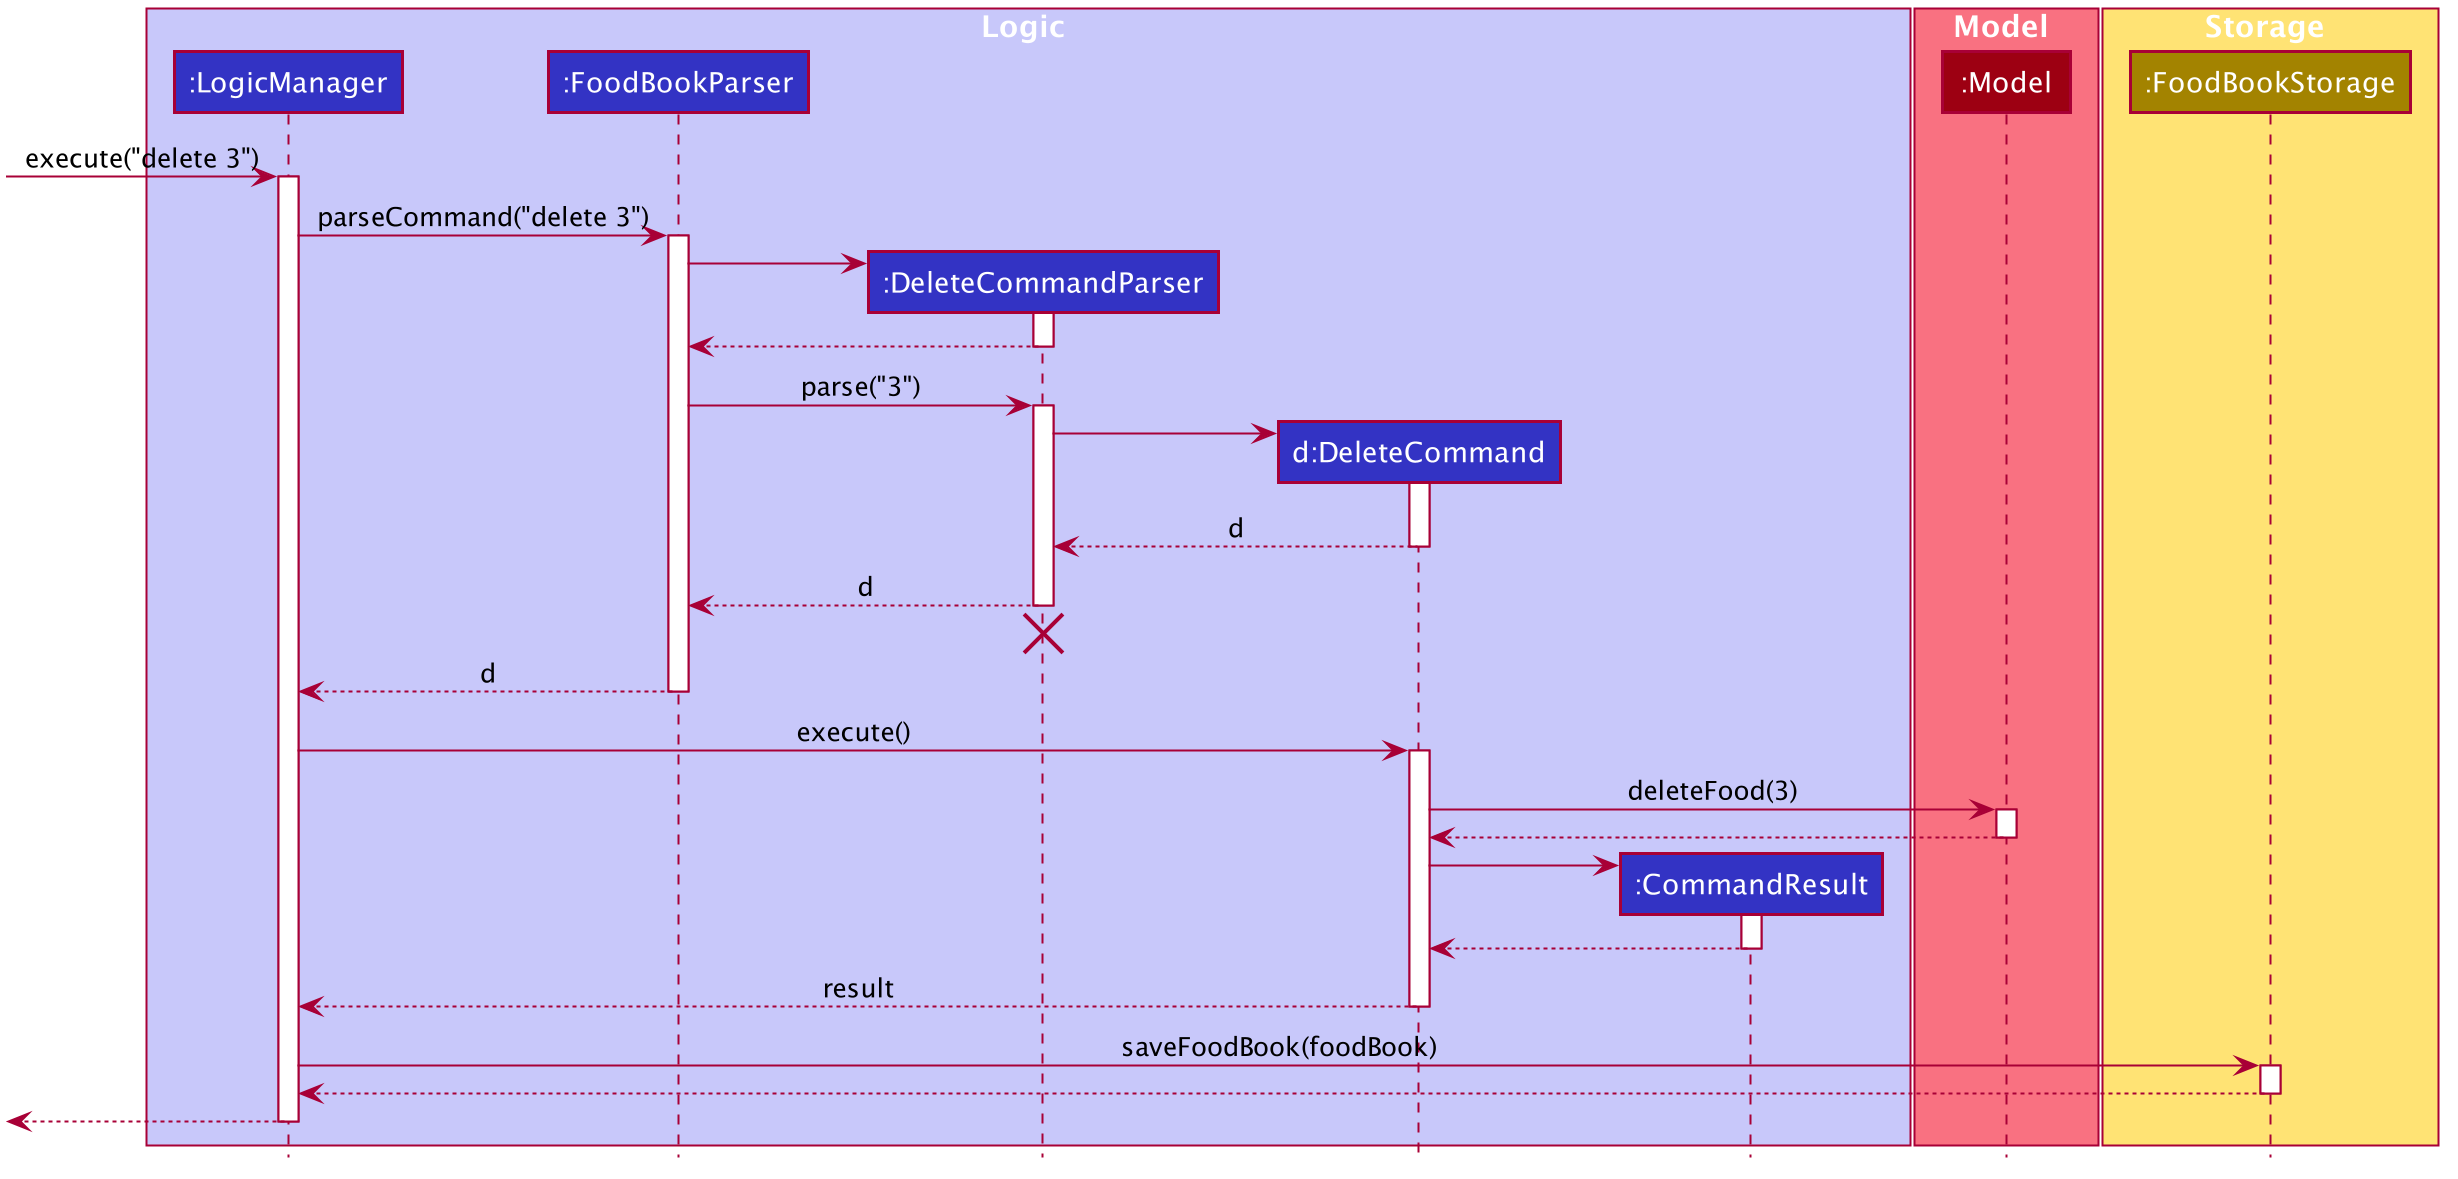

The diagram above was rendered by PlantUML. Its source (embedded in the PNG):
@startuml








skinparam BackgroundColor #FFFFFFF

skinparam Shadowing false

skinparam Class {
    FontColor #FFFFFF
    BorderThickness 1
    BorderColor #FFFFFF
    StereotypeFontColor #FFFFFF
    FontName Arial
}

skinparam Actor {
    BorderColor #000000
    Color #000000
    FontName Arial
}

skinparam Sequence {
    MessageAlign center
    BoxFontSize 15
    BoxPadding 0
    BoxFontColor #FFFFFF
    FontName Arial
}

skinparam Participant {
    FontColor #FFFFFFF
    Padding 20
}

skinparam MinClassWidth 50
skinparam ParticipantPadding 10
skinparam Shadowing false
skinparam DefaultTextAlignment center
skinparam packageStyle Rectangle

hide footbox
hide members
hide circle

box Logic #C8C8FA
participant ":LogicManager" as LogicManager #3333C4
participant ":FoodBookParser" as FoodBookParser #3333C4
participant ":DeleteCommandParser" as DeleteCommandParser #3333C4
participant "d:DeleteCommand" as DeleteCommand #3333C4
participant ":CommandResult" as CommandResult #3333C4
end box

box Model #F97181
participant ":Model" as Model #9D0012
end box

box Storage #FFE374
participant ":FoodBookStorage" as FoodBookStorage #A38300
end box

[-> LogicManager : execute("delete 3")
activate LogicManager

LogicManager -> FoodBookParser : parseCommand("delete 3")
activate FoodBookParser

create DeleteCommandParser
FoodBookParser -> DeleteCommandParser
activate DeleteCommandParser

DeleteCommandParser --> FoodBookParser
deactivate DeleteCommandParser

FoodBookParser -> DeleteCommandParser : parse("3")
activate DeleteCommandParser

create DeleteCommand
DeleteCommandParser -> DeleteCommand
activate DeleteCommand

DeleteCommand --> DeleteCommandParser : d
deactivate DeleteCommand

DeleteCommandParser --> FoodBookParser : d
deactivate DeleteCommandParser
DeleteCommandParser -[hidden]-> FoodBookParser
destroy DeleteCommandParser

FoodBookParser --> LogicManager : d
deactivate FoodBookParser

LogicManager -> DeleteCommand : execute()
activate DeleteCommand

DeleteCommand -> Model : deleteFood(3)
activate Model

Model --> DeleteCommand
deactivate Model

create CommandResult
DeleteCommand -> CommandResult
activate CommandResult

CommandResult --> DeleteCommand
deactivate CommandResult

DeleteCommand --> LogicManager : result
deactivate DeleteCommand

LogicManager -> FoodBookStorage : saveFoodBook(foodBook)
activate FoodBookStorage

FoodBookStorage --> LogicManager
deactivate FoodBookStorage

[<--LogicManager
deactivate LogicManager
@enduml